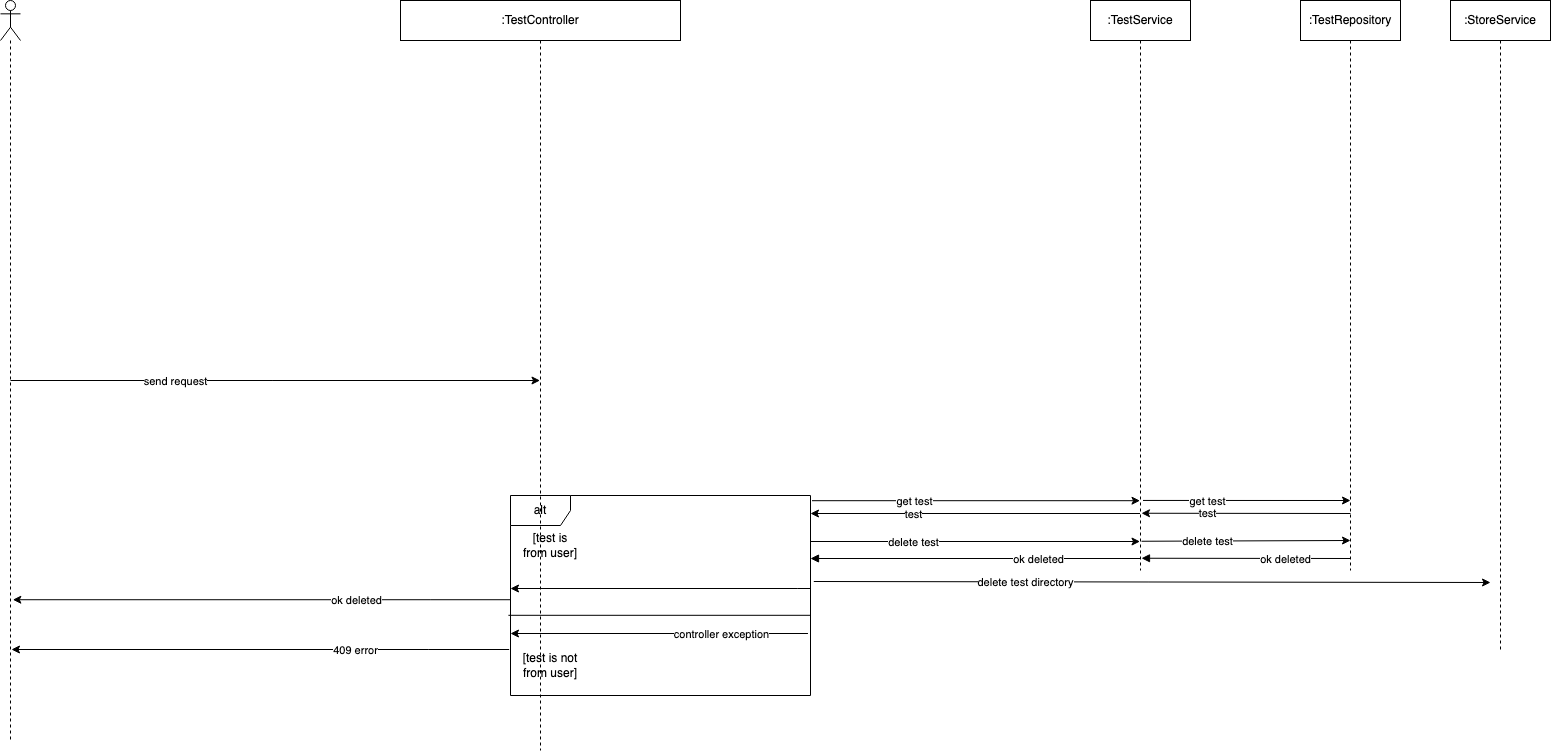

The diagram above was exported from draw.io. Its source (the exported page's mxGraphModel, read from the mxfile embedded in the PNG):
<mxGraphModel dx="2915" dy="743" grid="1" gridSize="10" guides="1" tooltips="1" connect="1" arrows="1" fold="1" page="1" pageScale="1" pageWidth="827" pageHeight="1169" math="0" shadow="0">
  <root>
    <mxCell id="0" />
    <mxCell id="1" parent="0" />
    <mxCell id="2" value="alt" style="shape=umlFrame;whiteSpace=wrap;html=1;" vertex="1" parent="1">
      <mxGeometry x="-970" y="585" width="300" height="200" as="geometry" />
    </mxCell>
    <mxCell id="3" value=":TestController" style="shape=umlLifeline;perimeter=lifelinePerimeter;whiteSpace=wrap;html=1;container=1;collapsible=0;recursiveResize=0;outlineConnect=0;" vertex="1" parent="1">
      <mxGeometry x="-1080" y="90" width="280" height="750" as="geometry" />
    </mxCell>
    <mxCell id="4" value=":TestService" style="shape=umlLifeline;perimeter=lifelinePerimeter;whiteSpace=wrap;html=1;container=1;collapsible=0;recursiveResize=0;outlineConnect=0;" vertex="1" parent="1">
      <mxGeometry x="-390" y="90" width="100" height="570" as="geometry" />
    </mxCell>
    <mxCell id="5" value="" style="shape=umlLifeline;participant=umlActor;perimeter=lifelinePerimeter;whiteSpace=wrap;html=1;container=1;collapsible=0;recursiveResize=0;verticalAlign=top;spacingTop=36;outlineConnect=0;" vertex="1" parent="1">
      <mxGeometry x="-1480" y="90" width="20" height="740" as="geometry" />
    </mxCell>
    <mxCell id="6" value="" style="endArrow=classic;html=1;rounded=0;" edge="1" target="3" parent="1">
      <mxGeometry width="50" height="50" relative="1" as="geometry">
        <mxPoint x="-1470" y="470" as="sourcePoint" />
        <mxPoint x="-85.5" y="470" as="targetPoint" />
      </mxGeometry>
    </mxCell>
    <mxCell id="7" value="send request" style="edgeLabel;html=1;align=center;verticalAlign=middle;resizable=0;points=[];" connectable="0" vertex="1" parent="6">
      <mxGeometry x="-0.3791" relative="1" as="geometry">
        <mxPoint as="offset" />
      </mxGeometry>
    </mxCell>
    <mxCell id="8" value=":TestRepository" style="shape=umlLifeline;perimeter=lifelinePerimeter;whiteSpace=wrap;html=1;container=1;collapsible=0;recursiveResize=0;outlineConnect=0;" vertex="1" parent="1">
      <mxGeometry x="-180" y="90" width="100" height="570" as="geometry" />
    </mxCell>
    <mxCell id="9" value=":StoreService" style="shape=umlLifeline;perimeter=lifelinePerimeter;whiteSpace=wrap;html=1;container=1;collapsible=0;recursiveResize=0;outlineConnect=0;" vertex="1" parent="1">
      <mxGeometry x="-30" y="90" width="100" height="650" as="geometry" />
    </mxCell>
    <mxCell id="10" value="" style="endArrow=classic;html=1;rounded=0;" edge="1" parent="1">
      <mxGeometry width="50" height="50" relative="1" as="geometry">
        <mxPoint x="-680" y="723" as="sourcePoint" />
        <mxPoint x="-970" y="723" as="targetPoint" />
        <Array as="points">
          <mxPoint x="-672.6785714285713" y="723" />
        </Array>
      </mxGeometry>
    </mxCell>
    <mxCell id="11" value="controller exception" style="edgeLabel;html=1;align=center;verticalAlign=middle;resizable=0;points=[];" connectable="0" vertex="1" parent="10">
      <mxGeometry x="-0.3791" relative="1" as="geometry">
        <mxPoint as="offset" />
      </mxGeometry>
    </mxCell>
    <mxCell id="12" value="" style="endArrow=classic;html=1;rounded=0;" edge="1" parent="1">
      <mxGeometry width="50" height="50" relative="1" as="geometry">
        <mxPoint x="-971.3214285714282" y="739" as="sourcePoint" />
        <mxPoint x="-1469" y="739" as="targetPoint" />
        <Array as="points">
          <mxPoint x="-1051.6785714285713" y="739" />
        </Array>
      </mxGeometry>
    </mxCell>
    <mxCell id="13" value="409 error" style="edgeLabel;html=1;align=center;verticalAlign=middle;resizable=0;points=[];" connectable="0" vertex="1" parent="12">
      <mxGeometry x="-0.3791" relative="1" as="geometry">
        <mxPoint as="offset" />
      </mxGeometry>
    </mxCell>
    <mxCell id="14" value="" style="endArrow=classic;html=1;rounded=0;startArrow=none;" edge="1" parent="1">
      <mxGeometry width="50" height="50" relative="1" as="geometry">
        <mxPoint x="-670" y="678" as="sourcePoint" />
        <mxPoint x="-970" y="678" as="targetPoint" />
        <Array as="points">
          <mxPoint x="-682.6785714285713" y="678" />
        </Array>
      </mxGeometry>
    </mxCell>
    <mxCell id="15" value="" style="endArrow=classic;html=1;rounded=0;" edge="1" parent="1">
      <mxGeometry width="50" height="50" relative="1" as="geometry">
        <mxPoint x="-970.0014285714278" y="689.2300000000002" as="sourcePoint" />
        <mxPoint x="-1467.6800000000003" y="689.2300000000002" as="targetPoint" />
        <Array as="points">
          <mxPoint x="-1050.3585714285714" y="689.23" />
        </Array>
      </mxGeometry>
    </mxCell>
    <mxCell id="16" value="ok deleted" style="edgeLabel;html=1;align=center;verticalAlign=middle;resizable=0;points=[];" connectable="0" vertex="1" parent="15">
      <mxGeometry x="-0.3791" relative="1" as="geometry">
        <mxPoint as="offset" />
      </mxGeometry>
    </mxCell>
    <mxCell id="17" value="" style="endArrow=block;html=1;rounded=0;endFill=1;" edge="1" parent="1">
      <mxGeometry width="50" height="50" relative="1" as="geometry">
        <mxPoint x="-340" y="648" as="sourcePoint" />
        <mxPoint x="-670" y="648" as="targetPoint" />
        <Array as="points" />
      </mxGeometry>
    </mxCell>
    <mxCell id="18" value="ok deleted" style="edgeLabel;html=1;align=center;verticalAlign=middle;resizable=0;points=[];" connectable="0" vertex="1" parent="17">
      <mxGeometry x="-0.3791" relative="1" as="geometry">
        <mxPoint as="offset" />
      </mxGeometry>
    </mxCell>
    <mxCell id="19" value="" style="endArrow=none;html=1;rounded=0;endFill=0;startArrow=classic;startFill=1;" edge="1" parent="1">
      <mxGeometry width="50" height="50" relative="1" as="geometry">
        <mxPoint x="-670" y="603" as="sourcePoint" />
        <mxPoint x="-340.5" y="603" as="targetPoint" />
      </mxGeometry>
    </mxCell>
    <mxCell id="20" value="test" style="edgeLabel;html=1;align=center;verticalAlign=middle;resizable=0;points=[];" connectable="0" vertex="1" parent="19">
      <mxGeometry x="-0.3791" relative="1" as="geometry">
        <mxPoint as="offset" />
      </mxGeometry>
    </mxCell>
    <mxCell id="21" value="" style="endArrow=classic;html=1;rounded=0;exitX=1.005;exitY=0.051;exitDx=0;exitDy=0;exitPerimeter=0;" edge="1" parent="1">
      <mxGeometry width="50" height="50" relative="1" as="geometry">
        <mxPoint x="-668.5" y="590.1999999999998" as="sourcePoint" />
        <mxPoint x="-340.5" y="590.1999999999998" as="targetPoint" />
      </mxGeometry>
    </mxCell>
    <mxCell id="22" value="get test" style="edgeLabel;html=1;align=center;verticalAlign=middle;resizable=0;points=[];" connectable="0" vertex="1" parent="21">
      <mxGeometry x="-0.3791" relative="1" as="geometry">
        <mxPoint as="offset" />
      </mxGeometry>
    </mxCell>
    <mxCell id="23" value="" style="endArrow=classic;html=1;rounded=0;exitX=1.011;exitY=0.32;exitDx=0;exitDy=0;exitPerimeter=0;" edge="1" parent="1">
      <mxGeometry width="50" height="50" relative="1" as="geometry">
        <mxPoint x="-666.6999999999998" y="671" as="sourcePoint" />
        <mxPoint x="10" y="672" as="targetPoint" />
      </mxGeometry>
    </mxCell>
    <mxCell id="24" value="delete test directory" style="edgeLabel;html=1;align=center;verticalAlign=middle;resizable=0;points=[];" connectable="0" vertex="1" parent="23">
      <mxGeometry x="-0.3791" relative="1" as="geometry">
        <mxPoint as="offset" />
      </mxGeometry>
    </mxCell>
    <mxCell id="25" value="" style="endArrow=classic;html=1;rounded=0;" edge="1" parent="1">
      <mxGeometry width="50" height="50" relative="1" as="geometry">
        <mxPoint x="-670" y="631" as="sourcePoint" />
        <mxPoint x="-340.5" y="631" as="targetPoint" />
      </mxGeometry>
    </mxCell>
    <mxCell id="26" value="delete test" style="edgeLabel;html=1;align=center;verticalAlign=middle;resizable=0;points=[];" connectable="0" vertex="1" parent="25">
      <mxGeometry x="-0.3791" relative="1" as="geometry">
        <mxPoint as="offset" />
      </mxGeometry>
    </mxCell>
    <mxCell id="27" value="" style="endArrow=none;html=1;rounded=0;exitX=-0.007;exitY=0.599;exitDx=0;exitDy=0;exitPerimeter=0;entryX=1;entryY=0.599;entryDx=0;entryDy=0;entryPerimeter=0;" edge="1" source="2" target="2" parent="1">
      <mxGeometry width="50" height="50" relative="1" as="geometry">
        <mxPoint x="-350" y="440" as="sourcePoint" />
        <mxPoint x="-300" y="390" as="targetPoint" />
      </mxGeometry>
    </mxCell>
    <mxCell id="28" value="[test is from user]" style="text;html=1;strokeColor=none;fillColor=none;align=center;verticalAlign=middle;whiteSpace=wrap;rounded=0;" vertex="1" parent="1">
      <mxGeometry x="-960" y="620" width="60" height="30" as="geometry" />
    </mxCell>
    <mxCell id="29" value="[test is not from user]" style="text;html=1;strokeColor=none;fillColor=none;align=center;verticalAlign=middle;whiteSpace=wrap;rounded=0;" vertex="1" parent="1">
      <mxGeometry x="-960" y="740" width="60" height="30" as="geometry" />
    </mxCell>
    <mxCell id="30" value="" style="endArrow=block;html=1;rounded=0;endFill=1;" edge="1" parent="1">
      <mxGeometry width="50" height="50" relative="1" as="geometry">
        <mxPoint x="-130" y="648" as="sourcePoint" />
        <mxPoint x="-339" y="647.75" as="targetPoint" />
        <Array as="points" />
      </mxGeometry>
    </mxCell>
    <mxCell id="31" value="ok deleted" style="edgeLabel;html=1;align=center;verticalAlign=middle;resizable=0;points=[];" connectable="0" vertex="1" parent="30">
      <mxGeometry x="-0.3791" relative="1" as="geometry">
        <mxPoint as="offset" />
      </mxGeometry>
    </mxCell>
    <mxCell id="32" value="" style="endArrow=none;html=1;rounded=0;endFill=0;startArrow=classic;startFill=1;" edge="1" parent="1">
      <mxGeometry width="50" height="50" relative="1" as="geometry">
        <mxPoint x="-339" y="602.75" as="sourcePoint" />
        <mxPoint x="-130" y="603" as="targetPoint" />
      </mxGeometry>
    </mxCell>
    <mxCell id="33" value="test" style="edgeLabel;html=1;align=center;verticalAlign=middle;resizable=0;points=[];" connectable="0" vertex="1" parent="32">
      <mxGeometry x="-0.3791" relative="1" as="geometry">
        <mxPoint as="offset" />
      </mxGeometry>
    </mxCell>
    <mxCell id="34" value="" style="endArrow=classic;html=1;rounded=0;exitX=1.005;exitY=0.051;exitDx=0;exitDy=0;exitPerimeter=0;" edge="1" parent="1">
      <mxGeometry width="50" height="50" relative="1" as="geometry">
        <mxPoint x="-337.5" y="589.9499999999996" as="sourcePoint" />
        <mxPoint x="-130" y="590" as="targetPoint" />
      </mxGeometry>
    </mxCell>
    <mxCell id="35" value="get test" style="edgeLabel;html=1;align=center;verticalAlign=middle;resizable=0;points=[];" connectable="0" vertex="1" parent="34">
      <mxGeometry x="-0.3791" relative="1" as="geometry">
        <mxPoint as="offset" />
      </mxGeometry>
    </mxCell>
    <mxCell id="36" value="" style="endArrow=classic;html=1;rounded=0;" edge="1" parent="1">
      <mxGeometry width="50" height="50" relative="1" as="geometry">
        <mxPoint x="-339" y="630.75" as="sourcePoint" />
        <mxPoint x="-130" y="630" as="targetPoint" />
      </mxGeometry>
    </mxCell>
    <mxCell id="37" value="delete test" style="edgeLabel;html=1;align=center;verticalAlign=middle;resizable=0;points=[];" connectable="0" vertex="1" parent="36">
      <mxGeometry x="-0.3791" relative="1" as="geometry">
        <mxPoint as="offset" />
      </mxGeometry>
    </mxCell>
  </root>
</mxGraphModel>